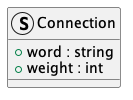

The diagram above was rendered by PlantUML. Its source (embedded in the PNG):
@startuml Connection

struct Connection
{
    + word : string
    + weight : int
}

@enduml